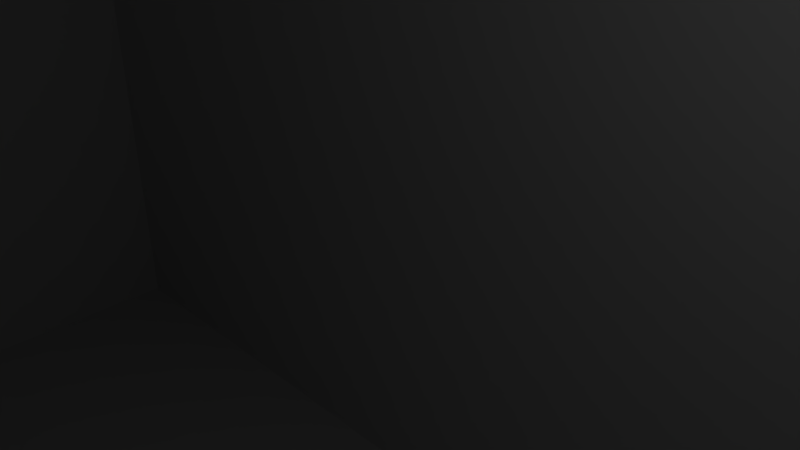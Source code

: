 # Source: battery-strap.blend  (saved by Blender 2.76.0; exported with 4.5.12 LTS)
import bpy
from mathutils import Matrix  # noqa: F401  (used for matrix-valued properties, if any)

bpy.ops.wm.read_factory_settings(use_empty=True)
scene = bpy.context.scene
scene.name = 'Scene'

# ---- collections
col_collection_1 = bpy.data.collections.new('Collection 1'); scene.collection.children.link(col_collection_1)

# ---- world
world_world = bpy.data.worlds.new('World'); scene.world = world_world
world_world.color = (0.05088, 0.05088, 0.05088)
world_world.use_sun_shadow = False
world_world.sun_shadow_jitter_overblur = 0.0
world_world.cycles.sampling_method = 'MANUAL'
world_world.cycles.sample_map_resolution = 256

# ---- cameras
cam_camera = bpy.data.cameras.new('Camera')
cam_camera.clip_end = 100.0
cam_camera.lens = 35.0
cam_camera.sensor_width = 32.0
cam_camera.sensor_height = 18.0
cam_camera.ortho_scale = 7.314
cam_camera.dof.focus_distance = 0.0
cam_camera.dof.aperture_fstop = 128.0

# ---- lights
light_lamp = bpy.data.lights.new('Lamp', 'POINT')
light_lamp.transmission_factor = 0.0
light_lamp.cutoff_distance = 30.0
light_lamp.energy = 100.0
light_lamp.shadow_buffer_clip_start = 1.001
light_lamp.shadow_soft_size = 0.1
light_lamp.shadow_maximum_resolution = 0.006
light_lamp.use_absolute_resolution = True
light_lamp.cycles.use_multiple_importance_sampling = False

# ---- meshes
me_cube_004 = bpy.data.meshes.new('Cube.004')
me_cube_004.from_pydata([(-1.0, -1.0, -1.0), (-1.0, -1.0, 1.0), (-1.0, 1.0, -1.0), (-1.0, 1.0, 1.0), (1.0, -1.0, -1.0), (1.0, -1.0, 1.0), (1.0, 1.0, -1.0), (1.0, 1.0, 1.0)], [], [(1, 3, 2, 0), (3, 7, 6, 2), (7, 5, 4, 6), (5, 1, 0, 4), (0, 2, 6, 4), (5, 7, 3, 1)])
me_cube_004.use_remesh_preserve_volume = False
me_cube_004.use_remesh_preserve_attributes = False
me_cube_004.use_mirror_vertex_groups = False
me_cube_004.update()
me_cube_002 = bpy.data.meshes.new('Cube.002')
me_cube_002.from_pydata([(-1.0, -1.0, -1.0), (-1.0, -1.0, 1.0), (-1.0, 1.0, -1.0), (-1.0, 1.0, 1.0), (1.0, -1.0, -1.0), (1.0, -1.0, 1.0), (1.0, 1.0, -1.0), (1.0, 1.0, 1.0)], [], [(1, 3, 2, 0), (3, 7, 6, 2), (7, 5, 4, 6), (5, 1, 0, 4), (0, 2, 6, 4), (5, 7, 3, 1)])
me_cube_002.use_remesh_preserve_volume = False
me_cube_002.use_remesh_preserve_attributes = False
me_cube_002.use_mirror_vertex_groups = False
me_cube_002.update()
me_cube_003 = bpy.data.meshes.new('Cube.003')
me_cube_003.from_pydata([(-1.0, -1.0, -1.0), (-1.0, -1.0, 1.0), (-1.0, 1.0, -1.0), (-1.0, 1.0, 1.0), (1.0, -1.0, -1.0), (1.0, -1.0, 1.0), (1.0, 1.0, -1.0), (1.0, 1.0, 1.0)], [], [(1, 3, 2, 0), (3, 7, 6, 2), (7, 5, 4, 6), (5, 1, 0, 4), (0, 2, 6, 4), (5, 7, 3, 1)])
me_cube_003.use_remesh_preserve_volume = False
me_cube_003.use_remesh_preserve_attributes = False
me_cube_003.use_mirror_vertex_groups = False
me_cube_003.update()
me_cube_001 = bpy.data.meshes.new('Cube.001')
me_cube_001.from_pydata([(-1.0, -1.0, -1.0), (-1.0, -1.0, 1.0), (-1.0, 1.0, -1.0), (-1.0, 1.0, 1.0), (1.0, -1.0, -1.0), (1.0, -1.0, 1.0), (1.0, 1.0, -1.0), (1.0, 1.0, 1.0)], [], [(1, 3, 2, 0), (3, 7, 6, 2), (7, 5, 4, 6), (5, 1, 0, 4), (0, 2, 6, 4), (5, 7, 3, 1)])
me_cube_001.use_remesh_preserve_volume = False
me_cube_001.use_remesh_preserve_attributes = False
me_cube_001.use_mirror_vertex_groups = False
me_cube_001.update()

# ---- objects
ob_cube_001 = bpy.data.objects.new('Cube.001', me_cube_004)
ob_lamp = bpy.data.objects.new('Lamp', light_lamp)
ob_camera = bpy.data.objects.new('Camera', cam_camera)
ob_cubeneg = bpy.data.objects.new('CubeNEG', me_cube_002)
ob_cubeneg_scaled = bpy.data.objects.new('CubeNEG_Scaled', me_cube_003)
ob_cube = bpy.data.objects.new('Cube', me_cube_001)

# ---- transforms, parenting, visibility, modifiers, constraints
ob_cube_001.location = (-26.94, -12.1, 18.79)
ob_cube_001.scale = (1.01, 1.01, 1.01)
ob_cube_001.lineart.crease_threshold = 0.0
ob_lamp.location = (4.076, 1.005, 5.904)
ob_lamp.rotation_euler = (0.6503, 0.05522, 1.866)
ob_lamp.lock_rotations_4d = False
ob_lamp.empty_display_type = 'ARROWS'
ob_lamp.color = (0.0, 0.0, 0.0, 0.0)
ob_lamp.lineart.crease_threshold = 0.0
ob_camera.location = (7.481, -6.508, 5.344)
ob_camera.rotation_euler = (1.109, 0.01082, 0.8149)
ob_camera.lock_rotations_4d = False
ob_camera.empty_display_type = 'ARROWS'
ob_camera.color = (0.0, 0.0, 0.0, 0.0)
ob_camera.display_type = 'WIRE'
ob_camera.lineart.crease_threshold = 0.0
ob_cubeneg.location = (0.0, 0.0, 0.0)
ob_cubeneg.scale = (29.58, 10.95, 17.55)
ob_cubeneg.hide_viewport = True
ob_cubeneg.lineart.crease_threshold = 0.0
ob_cubeneg_scaled.location = (0.0, 0.0, 0.0)
ob_cubeneg_scaled.scale = (29.91, 11.07, 17.74)
ob_cubeneg_scaled.hide_viewport = True
ob_cubeneg_scaled.lineart.crease_threshold = 0.0
ob_cube.location = (0.0, 0.0, 0.0)
ob_cube.scale = (13.84, 13.09, 19.81)
ob_cube.lineart.crease_threshold = 0.0
_m = ob_cube.modifiers.new('Boolean', 'BOOLEAN')
_m.object = ob_cubeneg_scaled
_m.solver = 'FAST'

# ---- collection membership
col_collection_1.objects.link(ob_cube_001)
col_collection_1.objects.link(ob_lamp)
col_collection_1.objects.link(ob_camera)
col_collection_1.objects.link(ob_cubeneg)
col_collection_1.objects.link(ob_cubeneg_scaled)
col_collection_1.objects.link(ob_cube)

# ---- scene / render settings (as saved in the file)
scene.camera = ob_camera
scene.frame_start = 1; scene.frame_end = 250; scene.frame_set(0)
scene.render.engine = 'BLENDER_EEVEE_NEXT'
scene.render.resolution_percentage = 50
scene.render.dither_intensity = 0.0
scene.cycles.use_denoising = False
scene.cycles.samples = 10
scene.cycles.sampling_pattern = 'TABULATED_SOBOL'
scene.cycles.light_sampling_threshold = 0.0
scene.cycles.use_adaptive_sampling = False
scene.cycles.use_light_tree = False
scene.cycles.blur_glossy = 0.0
scene.cycles.pixel_filter_type = 'GAUSSIAN'
scene.cycles.sample_clamp_indirect = 0.0
scene.view_settings.view_transform = 'Standard'
bpy.context.view_layer.update()
